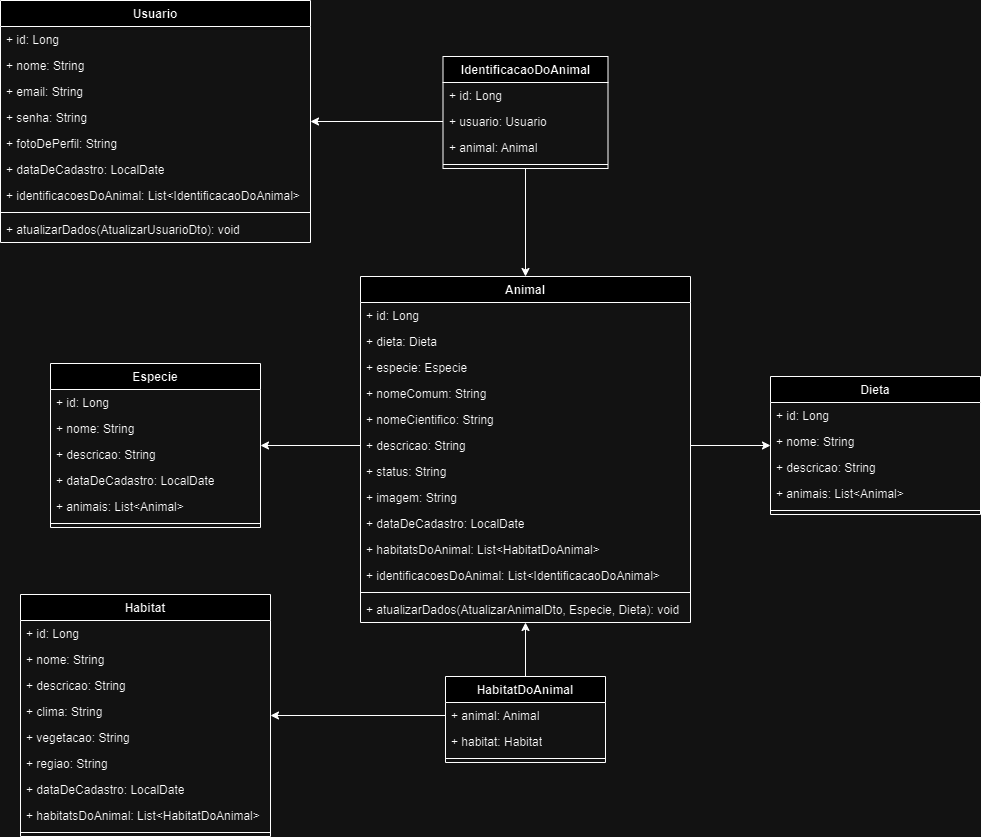

The diagram above was exported from draw.io. Its source (the exported page's mxGraphModel, read from the mxfile embedded in the PNG):
<mxGraphModel dx="1556" dy="754" grid="1" gridSize="10" guides="1" tooltips="1" connect="1" arrows="1" fold="1" page="1" pageScale="1" pageWidth="827" pageHeight="1169" math="0" shadow="0">
  <root>
    <mxCell id="0" />
    <mxCell id="1" parent="0" />
    <mxCell id="UZVreMLu3sTQqI6S69wk-1" value="Animal" style="swimlane;fontStyle=1;align=center;verticalAlign=top;childLayout=stackLayout;horizontal=1;startSize=26;horizontalStack=0;resizeParent=1;resizeParentMax=0;resizeLast=0;collapsible=1;marginBottom=0;whiteSpace=wrap;html=1;" vertex="1" parent="1">
      <mxGeometry x="260" y="300" width="330" height="346" as="geometry" />
    </mxCell>
    <mxCell id="UZVreMLu3sTQqI6S69wk-2" value="+ id: Long" style="text;strokeColor=none;fillColor=none;align=left;verticalAlign=top;spacingLeft=4;spacingRight=4;overflow=hidden;rotatable=0;points=[[0,0.5],[1,0.5]];portConstraint=eastwest;whiteSpace=wrap;html=1;" vertex="1" parent="UZVreMLu3sTQqI6S69wk-1">
      <mxGeometry y="26" width="330" height="26" as="geometry" />
    </mxCell>
    <mxCell id="UZVreMLu3sTQqI6S69wk-5" value="+ dieta: Dieta" style="text;strokeColor=none;fillColor=none;align=left;verticalAlign=top;spacingLeft=4;spacingRight=4;overflow=hidden;rotatable=0;points=[[0,0.5],[1,0.5]];portConstraint=eastwest;whiteSpace=wrap;html=1;" vertex="1" parent="UZVreMLu3sTQqI6S69wk-1">
      <mxGeometry y="52" width="330" height="26" as="geometry" />
    </mxCell>
    <mxCell id="UZVreMLu3sTQqI6S69wk-6" value="+ especie: Especie" style="text;strokeColor=none;fillColor=none;align=left;verticalAlign=top;spacingLeft=4;spacingRight=4;overflow=hidden;rotatable=0;points=[[0,0.5],[1,0.5]];portConstraint=eastwest;whiteSpace=wrap;html=1;" vertex="1" parent="UZVreMLu3sTQqI6S69wk-1">
      <mxGeometry y="78" width="330" height="26" as="geometry" />
    </mxCell>
    <mxCell id="UZVreMLu3sTQqI6S69wk-7" value="+ nomeComum: String" style="text;strokeColor=none;fillColor=none;align=left;verticalAlign=top;spacingLeft=4;spacingRight=4;overflow=hidden;rotatable=0;points=[[0,0.5],[1,0.5]];portConstraint=eastwest;whiteSpace=wrap;html=1;" vertex="1" parent="UZVreMLu3sTQqI6S69wk-1">
      <mxGeometry y="104" width="330" height="26" as="geometry" />
    </mxCell>
    <mxCell id="UZVreMLu3sTQqI6S69wk-8" value="+ nomeCientifico: String" style="text;strokeColor=none;fillColor=none;align=left;verticalAlign=top;spacingLeft=4;spacingRight=4;overflow=hidden;rotatable=0;points=[[0,0.5],[1,0.5]];portConstraint=eastwest;whiteSpace=wrap;html=1;" vertex="1" parent="UZVreMLu3sTQqI6S69wk-1">
      <mxGeometry y="130" width="330" height="26" as="geometry" />
    </mxCell>
    <mxCell id="UZVreMLu3sTQqI6S69wk-9" value="+ descricao: String" style="text;strokeColor=none;fillColor=none;align=left;verticalAlign=top;spacingLeft=4;spacingRight=4;overflow=hidden;rotatable=0;points=[[0,0.5],[1,0.5]];portConstraint=eastwest;whiteSpace=wrap;html=1;" vertex="1" parent="UZVreMLu3sTQqI6S69wk-1">
      <mxGeometry y="156" width="330" height="26" as="geometry" />
    </mxCell>
    <mxCell id="UZVreMLu3sTQqI6S69wk-10" value="+ status: String" style="text;strokeColor=none;fillColor=none;align=left;verticalAlign=top;spacingLeft=4;spacingRight=4;overflow=hidden;rotatable=0;points=[[0,0.5],[1,0.5]];portConstraint=eastwest;whiteSpace=wrap;html=1;" vertex="1" parent="UZVreMLu3sTQqI6S69wk-1">
      <mxGeometry y="182" width="330" height="26" as="geometry" />
    </mxCell>
    <mxCell id="UZVreMLu3sTQqI6S69wk-11" value="+ imagem: String" style="text;strokeColor=none;fillColor=none;align=left;verticalAlign=top;spacingLeft=4;spacingRight=4;overflow=hidden;rotatable=0;points=[[0,0.5],[1,0.5]];portConstraint=eastwest;whiteSpace=wrap;html=1;" vertex="1" parent="UZVreMLu3sTQqI6S69wk-1">
      <mxGeometry y="208" width="330" height="26" as="geometry" />
    </mxCell>
    <mxCell id="UZVreMLu3sTQqI6S69wk-12" value="+ dataDeCadastro: LocalDate" style="text;strokeColor=none;fillColor=none;align=left;verticalAlign=top;spacingLeft=4;spacingRight=4;overflow=hidden;rotatable=0;points=[[0,0.5],[1,0.5]];portConstraint=eastwest;whiteSpace=wrap;html=1;" vertex="1" parent="UZVreMLu3sTQqI6S69wk-1">
      <mxGeometry y="234" width="330" height="26" as="geometry" />
    </mxCell>
    <mxCell id="UZVreMLu3sTQqI6S69wk-13" value="+ habitatsDoAnimal: List&amp;lt;HabitatDoAnimal&amp;gt;" style="text;strokeColor=none;fillColor=none;align=left;verticalAlign=top;spacingLeft=4;spacingRight=4;overflow=hidden;rotatable=0;points=[[0,0.5],[1,0.5]];portConstraint=eastwest;whiteSpace=wrap;html=1;" vertex="1" parent="UZVreMLu3sTQqI6S69wk-1">
      <mxGeometry y="260" width="330" height="26" as="geometry" />
    </mxCell>
    <mxCell id="UZVreMLu3sTQqI6S69wk-14" value="+ identificacoesDoAnimal: List&amp;lt;IdentificacaoDoAnimal&amp;gt;" style="text;strokeColor=none;fillColor=none;align=left;verticalAlign=top;spacingLeft=4;spacingRight=4;overflow=hidden;rotatable=0;points=[[0,0.5],[1,0.5]];portConstraint=eastwest;whiteSpace=wrap;html=1;" vertex="1" parent="UZVreMLu3sTQqI6S69wk-1">
      <mxGeometry y="286" width="330" height="26" as="geometry" />
    </mxCell>
    <mxCell id="UZVreMLu3sTQqI6S69wk-3" value="" style="line;strokeWidth=1;fillColor=none;align=left;verticalAlign=middle;spacingTop=-1;spacingLeft=3;spacingRight=3;rotatable=0;labelPosition=right;points=[];portConstraint=eastwest;strokeColor=inherit;" vertex="1" parent="UZVreMLu3sTQqI6S69wk-1">
      <mxGeometry y="312" width="330" height="8" as="geometry" />
    </mxCell>
    <mxCell id="UZVreMLu3sTQqI6S69wk-4" value="+ atualizarDados(AtualizarAnimalDto, Especie, Dieta): void" style="text;strokeColor=none;fillColor=none;align=left;verticalAlign=top;spacingLeft=4;spacingRight=4;overflow=hidden;rotatable=0;points=[[0,0.5],[1,0.5]];portConstraint=eastwest;whiteSpace=wrap;html=1;" vertex="1" parent="UZVreMLu3sTQqI6S69wk-1">
      <mxGeometry y="320" width="330" height="26" as="geometry" />
    </mxCell>
    <mxCell id="UZVreMLu3sTQqI6S69wk-15" value="Especie" style="swimlane;fontStyle=1;align=center;verticalAlign=top;childLayout=stackLayout;horizontal=1;startSize=26;horizontalStack=0;resizeParent=1;resizeParentMax=0;resizeLast=0;collapsible=1;marginBottom=0;whiteSpace=wrap;html=1;" vertex="1" parent="1">
      <mxGeometry x="-50" y="387" width="210" height="164" as="geometry" />
    </mxCell>
    <mxCell id="UZVreMLu3sTQqI6S69wk-16" value="+ id: Long" style="text;strokeColor=none;fillColor=none;align=left;verticalAlign=top;spacingLeft=4;spacingRight=4;overflow=hidden;rotatable=0;points=[[0,0.5],[1,0.5]];portConstraint=eastwest;whiteSpace=wrap;html=1;" vertex="1" parent="UZVreMLu3sTQqI6S69wk-15">
      <mxGeometry y="26" width="210" height="26" as="geometry" />
    </mxCell>
    <mxCell id="UZVreMLu3sTQqI6S69wk-19" value="+ nome: String" style="text;strokeColor=none;fillColor=none;align=left;verticalAlign=top;spacingLeft=4;spacingRight=4;overflow=hidden;rotatable=0;points=[[0,0.5],[1,0.5]];portConstraint=eastwest;whiteSpace=wrap;html=1;" vertex="1" parent="UZVreMLu3sTQqI6S69wk-15">
      <mxGeometry y="52" width="210" height="26" as="geometry" />
    </mxCell>
    <mxCell id="UZVreMLu3sTQqI6S69wk-20" value="+ descricao: String" style="text;strokeColor=none;fillColor=none;align=left;verticalAlign=top;spacingLeft=4;spacingRight=4;overflow=hidden;rotatable=0;points=[[0,0.5],[1,0.5]];portConstraint=eastwest;whiteSpace=wrap;html=1;" vertex="1" parent="UZVreMLu3sTQqI6S69wk-15">
      <mxGeometry y="78" width="210" height="26" as="geometry" />
    </mxCell>
    <mxCell id="UZVreMLu3sTQqI6S69wk-21" value="+ dataDeCadastro: LocalDate" style="text;strokeColor=none;fillColor=none;align=left;verticalAlign=top;spacingLeft=4;spacingRight=4;overflow=hidden;rotatable=0;points=[[0,0.5],[1,0.5]];portConstraint=eastwest;whiteSpace=wrap;html=1;" vertex="1" parent="UZVreMLu3sTQqI6S69wk-15">
      <mxGeometry y="104" width="210" height="26" as="geometry" />
    </mxCell>
    <mxCell id="UZVreMLu3sTQqI6S69wk-22" value="+ animais: List&amp;lt;Animal&amp;gt;" style="text;strokeColor=none;fillColor=none;align=left;verticalAlign=top;spacingLeft=4;spacingRight=4;overflow=hidden;rotatable=0;points=[[0,0.5],[1,0.5]];portConstraint=eastwest;whiteSpace=wrap;html=1;" vertex="1" parent="UZVreMLu3sTQqI6S69wk-15">
      <mxGeometry y="130" width="210" height="26" as="geometry" />
    </mxCell>
    <mxCell id="UZVreMLu3sTQqI6S69wk-17" value="" style="line;strokeWidth=1;fillColor=none;align=left;verticalAlign=middle;spacingTop=-1;spacingLeft=3;spacingRight=3;rotatable=0;labelPosition=right;points=[];portConstraint=eastwest;strokeColor=inherit;" vertex="1" parent="UZVreMLu3sTQqI6S69wk-15">
      <mxGeometry y="156" width="210" height="8" as="geometry" />
    </mxCell>
    <mxCell id="UZVreMLu3sTQqI6S69wk-23" value="Dieta" style="swimlane;fontStyle=1;align=center;verticalAlign=top;childLayout=stackLayout;horizontal=1;startSize=26;horizontalStack=0;resizeParent=1;resizeParentMax=0;resizeLast=0;collapsible=1;marginBottom=0;whiteSpace=wrap;html=1;" vertex="1" parent="1">
      <mxGeometry x="670" y="400" width="210" height="138" as="geometry" />
    </mxCell>
    <mxCell id="UZVreMLu3sTQqI6S69wk-24" value="+ id: Long" style="text;strokeColor=none;fillColor=none;align=left;verticalAlign=top;spacingLeft=4;spacingRight=4;overflow=hidden;rotatable=0;points=[[0,0.5],[1,0.5]];portConstraint=eastwest;whiteSpace=wrap;html=1;" vertex="1" parent="UZVreMLu3sTQqI6S69wk-23">
      <mxGeometry y="26" width="210" height="26" as="geometry" />
    </mxCell>
    <mxCell id="UZVreMLu3sTQqI6S69wk-25" value="+ nome: String" style="text;strokeColor=none;fillColor=none;align=left;verticalAlign=top;spacingLeft=4;spacingRight=4;overflow=hidden;rotatable=0;points=[[0,0.5],[1,0.5]];portConstraint=eastwest;whiteSpace=wrap;html=1;" vertex="1" parent="UZVreMLu3sTQqI6S69wk-23">
      <mxGeometry y="52" width="210" height="26" as="geometry" />
    </mxCell>
    <mxCell id="UZVreMLu3sTQqI6S69wk-26" value="+ descricao: String" style="text;strokeColor=none;fillColor=none;align=left;verticalAlign=top;spacingLeft=4;spacingRight=4;overflow=hidden;rotatable=0;points=[[0,0.5],[1,0.5]];portConstraint=eastwest;whiteSpace=wrap;html=1;" vertex="1" parent="UZVreMLu3sTQqI6S69wk-23">
      <mxGeometry y="78" width="210" height="26" as="geometry" />
    </mxCell>
    <mxCell id="UZVreMLu3sTQqI6S69wk-28" value="+ animais: List&amp;lt;Animal&amp;gt;" style="text;strokeColor=none;fillColor=none;align=left;verticalAlign=top;spacingLeft=4;spacingRight=4;overflow=hidden;rotatable=0;points=[[0,0.5],[1,0.5]];portConstraint=eastwest;whiteSpace=wrap;html=1;" vertex="1" parent="UZVreMLu3sTQqI6S69wk-23">
      <mxGeometry y="104" width="210" height="26" as="geometry" />
    </mxCell>
    <mxCell id="UZVreMLu3sTQqI6S69wk-29" value="" style="line;strokeWidth=1;fillColor=none;align=left;verticalAlign=middle;spacingTop=-1;spacingLeft=3;spacingRight=3;rotatable=0;labelPosition=right;points=[];portConstraint=eastwest;strokeColor=inherit;" vertex="1" parent="UZVreMLu3sTQqI6S69wk-23">
      <mxGeometry y="130" width="210" height="8" as="geometry" />
    </mxCell>
    <mxCell id="UZVreMLu3sTQqI6S69wk-66" style="edgeStyle=orthogonalEdgeStyle;rounded=0;orthogonalLoop=1;jettySize=auto;html=1;exitX=0.5;exitY=0;exitDx=0;exitDy=0;" edge="1" parent="1" source="UZVreMLu3sTQqI6S69wk-30" target="UZVreMLu3sTQqI6S69wk-1">
      <mxGeometry relative="1" as="geometry" />
    </mxCell>
    <mxCell id="UZVreMLu3sTQqI6S69wk-30" value="HabitatDoAnimal" style="swimlane;fontStyle=1;align=center;verticalAlign=top;childLayout=stackLayout;horizontal=1;startSize=26;horizontalStack=0;resizeParent=1;resizeParentMax=0;resizeLast=0;collapsible=1;marginBottom=0;whiteSpace=wrap;html=1;" vertex="1" parent="1">
      <mxGeometry x="345" y="700" width="160" height="86" as="geometry" />
    </mxCell>
    <mxCell id="UZVreMLu3sTQqI6S69wk-31" value="+ animal: Animal" style="text;strokeColor=none;fillColor=none;align=left;verticalAlign=top;spacingLeft=4;spacingRight=4;overflow=hidden;rotatable=0;points=[[0,0.5],[1,0.5]];portConstraint=eastwest;whiteSpace=wrap;html=1;" vertex="1" parent="UZVreMLu3sTQqI6S69wk-30">
      <mxGeometry y="26" width="160" height="26" as="geometry" />
    </mxCell>
    <mxCell id="UZVreMLu3sTQqI6S69wk-34" value="+ habitat: Habitat" style="text;strokeColor=none;fillColor=none;align=left;verticalAlign=top;spacingLeft=4;spacingRight=4;overflow=hidden;rotatable=0;points=[[0,0.5],[1,0.5]];portConstraint=eastwest;whiteSpace=wrap;html=1;" vertex="1" parent="UZVreMLu3sTQqI6S69wk-30">
      <mxGeometry y="52" width="160" height="26" as="geometry" />
    </mxCell>
    <mxCell id="UZVreMLu3sTQqI6S69wk-32" value="" style="line;strokeWidth=1;fillColor=none;align=left;verticalAlign=middle;spacingTop=-1;spacingLeft=3;spacingRight=3;rotatable=0;labelPosition=right;points=[];portConstraint=eastwest;strokeColor=inherit;" vertex="1" parent="UZVreMLu3sTQqI6S69wk-30">
      <mxGeometry y="78" width="160" height="8" as="geometry" />
    </mxCell>
    <mxCell id="UZVreMLu3sTQqI6S69wk-63" style="edgeStyle=orthogonalEdgeStyle;rounded=0;orthogonalLoop=1;jettySize=auto;html=1;exitX=0.5;exitY=1;exitDx=0;exitDy=0;entryX=0.5;entryY=0;entryDx=0;entryDy=0;" edge="1" parent="1" source="UZVreMLu3sTQqI6S69wk-35" target="UZVreMLu3sTQqI6S69wk-1">
      <mxGeometry relative="1" as="geometry" />
    </mxCell>
    <mxCell id="UZVreMLu3sTQqI6S69wk-35" value="IdentificacaoDoAnimal" style="swimlane;fontStyle=1;align=center;verticalAlign=top;childLayout=stackLayout;horizontal=1;startSize=26;horizontalStack=0;resizeParent=1;resizeParentMax=0;resizeLast=0;collapsible=1;marginBottom=0;whiteSpace=wrap;html=1;" vertex="1" parent="1">
      <mxGeometry x="342.5" y="80" width="165" height="112" as="geometry" />
    </mxCell>
    <mxCell id="UZVreMLu3sTQqI6S69wk-39" value="+ id: Long" style="text;strokeColor=none;fillColor=none;align=left;verticalAlign=top;spacingLeft=4;spacingRight=4;overflow=hidden;rotatable=0;points=[[0,0.5],[1,0.5]];portConstraint=eastwest;whiteSpace=wrap;html=1;" vertex="1" parent="UZVreMLu3sTQqI6S69wk-35">
      <mxGeometry y="26" width="165" height="26" as="geometry" />
    </mxCell>
    <mxCell id="UZVreMLu3sTQqI6S69wk-37" value="+ usuario: Usuario" style="text;strokeColor=none;fillColor=none;align=left;verticalAlign=top;spacingLeft=4;spacingRight=4;overflow=hidden;rotatable=0;points=[[0,0.5],[1,0.5]];portConstraint=eastwest;whiteSpace=wrap;html=1;" vertex="1" parent="UZVreMLu3sTQqI6S69wk-35">
      <mxGeometry y="52" width="165" height="26" as="geometry" />
    </mxCell>
    <mxCell id="UZVreMLu3sTQqI6S69wk-36" value="+ animal: Animal" style="text;strokeColor=none;fillColor=none;align=left;verticalAlign=top;spacingLeft=4;spacingRight=4;overflow=hidden;rotatable=0;points=[[0,0.5],[1,0.5]];portConstraint=eastwest;whiteSpace=wrap;html=1;" vertex="1" parent="UZVreMLu3sTQqI6S69wk-35">
      <mxGeometry y="78" width="165" height="26" as="geometry" />
    </mxCell>
    <mxCell id="UZVreMLu3sTQqI6S69wk-38" value="" style="line;strokeWidth=1;fillColor=none;align=left;verticalAlign=middle;spacingTop=-1;spacingLeft=3;spacingRight=3;rotatable=0;labelPosition=right;points=[];portConstraint=eastwest;strokeColor=inherit;" vertex="1" parent="UZVreMLu3sTQqI6S69wk-35">
      <mxGeometry y="104" width="165" height="8" as="geometry" />
    </mxCell>
    <mxCell id="UZVreMLu3sTQqI6S69wk-40" value="Usuario" style="swimlane;fontStyle=1;align=center;verticalAlign=top;childLayout=stackLayout;horizontal=1;startSize=26;horizontalStack=0;resizeParent=1;resizeParentMax=0;resizeLast=0;collapsible=1;marginBottom=0;whiteSpace=wrap;html=1;" vertex="1" parent="1">
      <mxGeometry x="-100" y="24" width="310" height="242" as="geometry" />
    </mxCell>
    <mxCell id="UZVreMLu3sTQqI6S69wk-41" value="+ id: Long" style="text;strokeColor=none;fillColor=none;align=left;verticalAlign=top;spacingLeft=4;spacingRight=4;overflow=hidden;rotatable=0;points=[[0,0.5],[1,0.5]];portConstraint=eastwest;whiteSpace=wrap;html=1;" vertex="1" parent="UZVreMLu3sTQqI6S69wk-40">
      <mxGeometry y="26" width="310" height="26" as="geometry" />
    </mxCell>
    <mxCell id="UZVreMLu3sTQqI6S69wk-42" value="+ nome: String" style="text;strokeColor=none;fillColor=none;align=left;verticalAlign=top;spacingLeft=4;spacingRight=4;overflow=hidden;rotatable=0;points=[[0,0.5],[1,0.5]];portConstraint=eastwest;whiteSpace=wrap;html=1;" vertex="1" parent="UZVreMLu3sTQqI6S69wk-40">
      <mxGeometry y="52" width="310" height="26" as="geometry" />
    </mxCell>
    <mxCell id="UZVreMLu3sTQqI6S69wk-43" value="+ email: String" style="text;strokeColor=none;fillColor=none;align=left;verticalAlign=top;spacingLeft=4;spacingRight=4;overflow=hidden;rotatable=0;points=[[0,0.5],[1,0.5]];portConstraint=eastwest;whiteSpace=wrap;html=1;" vertex="1" parent="UZVreMLu3sTQqI6S69wk-40">
      <mxGeometry y="78" width="310" height="26" as="geometry" />
    </mxCell>
    <mxCell id="UZVreMLu3sTQqI6S69wk-47" value="+ senha: String" style="text;strokeColor=none;fillColor=none;align=left;verticalAlign=top;spacingLeft=4;spacingRight=4;overflow=hidden;rotatable=0;points=[[0,0.5],[1,0.5]];portConstraint=eastwest;whiteSpace=wrap;html=1;" vertex="1" parent="UZVreMLu3sTQqI6S69wk-40">
      <mxGeometry y="104" width="310" height="26" as="geometry" />
    </mxCell>
    <mxCell id="UZVreMLu3sTQqI6S69wk-48" value="+ fotoDePerfil: String" style="text;strokeColor=none;fillColor=none;align=left;verticalAlign=top;spacingLeft=4;spacingRight=4;overflow=hidden;rotatable=0;points=[[0,0.5],[1,0.5]];portConstraint=eastwest;whiteSpace=wrap;html=1;" vertex="1" parent="UZVreMLu3sTQqI6S69wk-40">
      <mxGeometry y="130" width="310" height="26" as="geometry" />
    </mxCell>
    <mxCell id="UZVreMLu3sTQqI6S69wk-44" value="+ dataDeCadastro: LocalDate" style="text;strokeColor=none;fillColor=none;align=left;verticalAlign=top;spacingLeft=4;spacingRight=4;overflow=hidden;rotatable=0;points=[[0,0.5],[1,0.5]];portConstraint=eastwest;whiteSpace=wrap;html=1;" vertex="1" parent="UZVreMLu3sTQqI6S69wk-40">
      <mxGeometry y="156" width="310" height="26" as="geometry" />
    </mxCell>
    <mxCell id="UZVreMLu3sTQqI6S69wk-45" value="+ identificacoesDoAnimal: List&amp;lt;IdentificacaoDoAnimal&amp;gt;" style="text;strokeColor=none;fillColor=none;align=left;verticalAlign=top;spacingLeft=4;spacingRight=4;overflow=hidden;rotatable=0;points=[[0,0.5],[1,0.5]];portConstraint=eastwest;whiteSpace=wrap;html=1;" vertex="1" parent="UZVreMLu3sTQqI6S69wk-40">
      <mxGeometry y="182" width="310" height="26" as="geometry" />
    </mxCell>
    <mxCell id="UZVreMLu3sTQqI6S69wk-46" value="" style="line;strokeWidth=1;fillColor=none;align=left;verticalAlign=middle;spacingTop=-1;spacingLeft=3;spacingRight=3;rotatable=0;labelPosition=right;points=[];portConstraint=eastwest;strokeColor=inherit;" vertex="1" parent="UZVreMLu3sTQqI6S69wk-40">
      <mxGeometry y="208" width="310" height="8" as="geometry" />
    </mxCell>
    <mxCell id="UZVreMLu3sTQqI6S69wk-49" value="+ atualizarDados(AtualizarUsuarioDto): void" style="text;strokeColor=none;fillColor=none;align=left;verticalAlign=top;spacingLeft=4;spacingRight=4;overflow=hidden;rotatable=0;points=[[0,0.5],[1,0.5]];portConstraint=eastwest;whiteSpace=wrap;html=1;" vertex="1" parent="UZVreMLu3sTQqI6S69wk-40">
      <mxGeometry y="216" width="310" height="26" as="geometry" />
    </mxCell>
    <mxCell id="UZVreMLu3sTQqI6S69wk-50" value="Habitat" style="swimlane;fontStyle=1;align=center;verticalAlign=top;childLayout=stackLayout;horizontal=1;startSize=26;horizontalStack=0;resizeParent=1;resizeParentMax=0;resizeLast=0;collapsible=1;marginBottom=0;whiteSpace=wrap;html=1;" vertex="1" parent="1">
      <mxGeometry x="-80" y="618" width="250" height="242" as="geometry" />
    </mxCell>
    <mxCell id="UZVreMLu3sTQqI6S69wk-51" value="+ id: Long" style="text;strokeColor=none;fillColor=none;align=left;verticalAlign=top;spacingLeft=4;spacingRight=4;overflow=hidden;rotatable=0;points=[[0,0.5],[1,0.5]];portConstraint=eastwest;whiteSpace=wrap;html=1;" vertex="1" parent="UZVreMLu3sTQqI6S69wk-50">
      <mxGeometry y="26" width="250" height="26" as="geometry" />
    </mxCell>
    <mxCell id="UZVreMLu3sTQqI6S69wk-52" value="+ nome: String" style="text;strokeColor=none;fillColor=none;align=left;verticalAlign=top;spacingLeft=4;spacingRight=4;overflow=hidden;rotatable=0;points=[[0,0.5],[1,0.5]];portConstraint=eastwest;whiteSpace=wrap;html=1;" vertex="1" parent="UZVreMLu3sTQqI6S69wk-50">
      <mxGeometry y="52" width="250" height="26" as="geometry" />
    </mxCell>
    <mxCell id="UZVreMLu3sTQqI6S69wk-53" value="+ descricao: String" style="text;strokeColor=none;fillColor=none;align=left;verticalAlign=top;spacingLeft=4;spacingRight=4;overflow=hidden;rotatable=0;points=[[0,0.5],[1,0.5]];portConstraint=eastwest;whiteSpace=wrap;html=1;" vertex="1" parent="UZVreMLu3sTQqI6S69wk-50">
      <mxGeometry y="78" width="250" height="26" as="geometry" />
    </mxCell>
    <mxCell id="UZVreMLu3sTQqI6S69wk-57" value="+ clima: String" style="text;strokeColor=none;fillColor=none;align=left;verticalAlign=top;spacingLeft=4;spacingRight=4;overflow=hidden;rotatable=0;points=[[0,0.5],[1,0.5]];portConstraint=eastwest;whiteSpace=wrap;html=1;" vertex="1" parent="UZVreMLu3sTQqI6S69wk-50">
      <mxGeometry y="104" width="250" height="26" as="geometry" />
    </mxCell>
    <mxCell id="UZVreMLu3sTQqI6S69wk-59" value="+ vegetacao: String" style="text;strokeColor=none;fillColor=none;align=left;verticalAlign=top;spacingLeft=4;spacingRight=4;overflow=hidden;rotatable=0;points=[[0,0.5],[1,0.5]];portConstraint=eastwest;whiteSpace=wrap;html=1;" vertex="1" parent="UZVreMLu3sTQqI6S69wk-50">
      <mxGeometry y="130" width="250" height="26" as="geometry" />
    </mxCell>
    <mxCell id="UZVreMLu3sTQqI6S69wk-58" value="+ regiao: String" style="text;strokeColor=none;fillColor=none;align=left;verticalAlign=top;spacingLeft=4;spacingRight=4;overflow=hidden;rotatable=0;points=[[0,0.5],[1,0.5]];portConstraint=eastwest;whiteSpace=wrap;html=1;" vertex="1" parent="UZVreMLu3sTQqI6S69wk-50">
      <mxGeometry y="156" width="250" height="26" as="geometry" />
    </mxCell>
    <mxCell id="UZVreMLu3sTQqI6S69wk-54" value="+ dataDeCadastro: LocalDate" style="text;strokeColor=none;fillColor=none;align=left;verticalAlign=top;spacingLeft=4;spacingRight=4;overflow=hidden;rotatable=0;points=[[0,0.5],[1,0.5]];portConstraint=eastwest;whiteSpace=wrap;html=1;" vertex="1" parent="UZVreMLu3sTQqI6S69wk-50">
      <mxGeometry y="182" width="250" height="26" as="geometry" />
    </mxCell>
    <mxCell id="UZVreMLu3sTQqI6S69wk-60" value="+ habitatsDoAnimal: List&amp;lt;HabitatDoAnimal&amp;gt;" style="text;strokeColor=none;fillColor=none;align=left;verticalAlign=top;spacingLeft=4;spacingRight=4;overflow=hidden;rotatable=0;points=[[0,0.5],[1,0.5]];portConstraint=eastwest;whiteSpace=wrap;html=1;" vertex="1" parent="UZVreMLu3sTQqI6S69wk-50">
      <mxGeometry y="208" width="250" height="26" as="geometry" />
    </mxCell>
    <mxCell id="UZVreMLu3sTQqI6S69wk-56" value="" style="line;strokeWidth=1;fillColor=none;align=left;verticalAlign=middle;spacingTop=-1;spacingLeft=3;spacingRight=3;rotatable=0;labelPosition=right;points=[];portConstraint=eastwest;strokeColor=inherit;" vertex="1" parent="UZVreMLu3sTQqI6S69wk-50">
      <mxGeometry y="234" width="250" height="8" as="geometry" />
    </mxCell>
    <mxCell id="UZVreMLu3sTQqI6S69wk-62" style="edgeStyle=orthogonalEdgeStyle;rounded=0;orthogonalLoop=1;jettySize=auto;html=1;exitX=0;exitY=0.5;exitDx=0;exitDy=0;" edge="1" parent="1" source="UZVreMLu3sTQqI6S69wk-37" target="UZVreMLu3sTQqI6S69wk-40">
      <mxGeometry relative="1" as="geometry" />
    </mxCell>
    <mxCell id="UZVreMLu3sTQqI6S69wk-64" style="edgeStyle=orthogonalEdgeStyle;rounded=0;orthogonalLoop=1;jettySize=auto;html=1;exitX=0;exitY=0.5;exitDx=0;exitDy=0;" edge="1" parent="1" source="UZVreMLu3sTQqI6S69wk-9" target="UZVreMLu3sTQqI6S69wk-15">
      <mxGeometry relative="1" as="geometry" />
    </mxCell>
    <mxCell id="UZVreMLu3sTQqI6S69wk-65" style="edgeStyle=orthogonalEdgeStyle;rounded=0;orthogonalLoop=1;jettySize=auto;html=1;exitX=1;exitY=0.5;exitDx=0;exitDy=0;" edge="1" parent="1" source="UZVreMLu3sTQqI6S69wk-9" target="UZVreMLu3sTQqI6S69wk-23">
      <mxGeometry relative="1" as="geometry" />
    </mxCell>
    <mxCell id="UZVreMLu3sTQqI6S69wk-67" style="edgeStyle=orthogonalEdgeStyle;rounded=0;orthogonalLoop=1;jettySize=auto;html=1;exitX=0;exitY=0.5;exitDx=0;exitDy=0;" edge="1" parent="1" source="UZVreMLu3sTQqI6S69wk-31" target="UZVreMLu3sTQqI6S69wk-50">
      <mxGeometry relative="1" as="geometry" />
    </mxCell>
  </root>
</mxGraphModel>